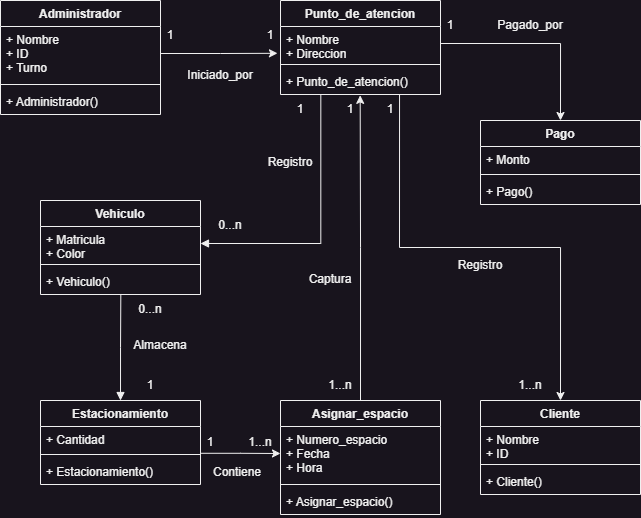

The diagram above was exported from draw.io. Its source (the exported page's mxGraphModel, read from the mxfile embedded in the PNG):
<mxGraphModel dx="1301" dy="621" grid="1" gridSize="10" guides="1" tooltips="1" connect="1" arrows="1" fold="1" page="1" pageScale="1" pageWidth="850" pageHeight="1100" math="0" shadow="0">
  <root>
    <mxCell id="0" />
    <mxCell id="1" parent="0" />
    <mxCell id="qqAKv3cSctP2lrrprUAE-10" value="Administrador" style="swimlane;fontStyle=1;align=center;verticalAlign=top;childLayout=stackLayout;horizontal=1;startSize=26;horizontalStack=0;resizeParent=1;resizeParentMax=0;resizeLast=0;collapsible=1;marginBottom=0;" vertex="1" parent="1">
      <mxGeometry x="120" y="80" width="160" height="114" as="geometry" />
    </mxCell>
    <mxCell id="qqAKv3cSctP2lrrprUAE-11" value="+ Nombre&#10;+ ID&#10;+ Turno&#10;" style="text;strokeColor=none;fillColor=none;align=left;verticalAlign=top;spacingLeft=4;spacingRight=4;overflow=hidden;rotatable=0;points=[[0,0.5],[1,0.5]];portConstraint=eastwest;" vertex="1" parent="qqAKv3cSctP2lrrprUAE-10">
      <mxGeometry y="26" width="160" height="54" as="geometry" />
    </mxCell>
    <mxCell id="qqAKv3cSctP2lrrprUAE-12" value="" style="line;strokeWidth=1;fillColor=none;align=left;verticalAlign=middle;spacingTop=-1;spacingLeft=3;spacingRight=3;rotatable=0;labelPosition=right;points=[];portConstraint=eastwest;strokeColor=inherit;" vertex="1" parent="qqAKv3cSctP2lrrprUAE-10">
      <mxGeometry y="80" width="160" height="8" as="geometry" />
    </mxCell>
    <mxCell id="qqAKv3cSctP2lrrprUAE-13" value="+ Administrador()" style="text;strokeColor=none;fillColor=none;align=left;verticalAlign=top;spacingLeft=4;spacingRight=4;overflow=hidden;rotatable=0;points=[[0,0.5],[1,0.5]];portConstraint=eastwest;" vertex="1" parent="qqAKv3cSctP2lrrprUAE-10">
      <mxGeometry y="88" width="160" height="26" as="geometry" />
    </mxCell>
    <mxCell id="qqAKv3cSctP2lrrprUAE-15" value="Punto_de_atencion" style="swimlane;fontStyle=1;align=center;verticalAlign=top;childLayout=stackLayout;horizontal=1;startSize=26;horizontalStack=0;resizeParent=1;resizeParentMax=0;resizeLast=0;collapsible=1;marginBottom=0;" vertex="1" parent="1">
      <mxGeometry x="400" y="80" width="160" height="94" as="geometry" />
    </mxCell>
    <mxCell id="qqAKv3cSctP2lrrprUAE-16" value="+ Nombre&#10;+ Direccion&#10;" style="text;strokeColor=none;fillColor=none;align=left;verticalAlign=top;spacingLeft=4;spacingRight=4;overflow=hidden;rotatable=0;points=[[0,0.5],[1,0.5]];portConstraint=eastwest;" vertex="1" parent="qqAKv3cSctP2lrrprUAE-15">
      <mxGeometry y="26" width="160" height="34" as="geometry" />
    </mxCell>
    <mxCell id="qqAKv3cSctP2lrrprUAE-17" value="" style="line;strokeWidth=1;fillColor=none;align=left;verticalAlign=middle;spacingTop=-1;spacingLeft=3;spacingRight=3;rotatable=0;labelPosition=right;points=[];portConstraint=eastwest;strokeColor=inherit;" vertex="1" parent="qqAKv3cSctP2lrrprUAE-15">
      <mxGeometry y="60" width="160" height="8" as="geometry" />
    </mxCell>
    <mxCell id="qqAKv3cSctP2lrrprUAE-18" value="+ Punto_de_atencion()" style="text;strokeColor=none;fillColor=none;align=left;verticalAlign=top;spacingLeft=4;spacingRight=4;overflow=hidden;rotatable=0;points=[[0,0.5],[1,0.5]];portConstraint=eastwest;" vertex="1" parent="qqAKv3cSctP2lrrprUAE-15">
      <mxGeometry y="68" width="160" height="26" as="geometry" />
    </mxCell>
    <mxCell id="qqAKv3cSctP2lrrprUAE-19" value="Vehiculo" style="swimlane;fontStyle=1;align=center;verticalAlign=top;childLayout=stackLayout;horizontal=1;startSize=26;horizontalStack=0;resizeParent=1;resizeParentMax=0;resizeLast=0;collapsible=1;marginBottom=0;" vertex="1" parent="1">
      <mxGeometry x="160" y="280" width="160" height="94" as="geometry" />
    </mxCell>
    <mxCell id="qqAKv3cSctP2lrrprUAE-20" value="+ Matricula&#10;+ Color&#10;" style="text;strokeColor=none;fillColor=none;align=left;verticalAlign=top;spacingLeft=4;spacingRight=4;overflow=hidden;rotatable=0;points=[[0,0.5],[1,0.5]];portConstraint=eastwest;" vertex="1" parent="qqAKv3cSctP2lrrprUAE-19">
      <mxGeometry y="26" width="160" height="34" as="geometry" />
    </mxCell>
    <mxCell id="qqAKv3cSctP2lrrprUAE-21" value="" style="line;strokeWidth=1;fillColor=none;align=left;verticalAlign=middle;spacingTop=-1;spacingLeft=3;spacingRight=3;rotatable=0;labelPosition=right;points=[];portConstraint=eastwest;strokeColor=inherit;" vertex="1" parent="qqAKv3cSctP2lrrprUAE-19">
      <mxGeometry y="60" width="160" height="8" as="geometry" />
    </mxCell>
    <mxCell id="qqAKv3cSctP2lrrprUAE-22" value="+ Vehiculo()" style="text;strokeColor=none;fillColor=none;align=left;verticalAlign=top;spacingLeft=4;spacingRight=4;overflow=hidden;rotatable=0;points=[[0,0.5],[1,0.5]];portConstraint=eastwest;" vertex="1" parent="qqAKv3cSctP2lrrprUAE-19">
      <mxGeometry y="68" width="160" height="26" as="geometry" />
    </mxCell>
    <mxCell id="qqAKv3cSctP2lrrprUAE-23" value="Pago" style="swimlane;fontStyle=1;align=center;verticalAlign=top;childLayout=stackLayout;horizontal=1;startSize=26;horizontalStack=0;resizeParent=1;resizeParentMax=0;resizeLast=0;collapsible=1;marginBottom=0;" vertex="1" parent="1">
      <mxGeometry x="600" y="200" width="160" height="84" as="geometry" />
    </mxCell>
    <mxCell id="qqAKv3cSctP2lrrprUAE-24" value="+ Monto" style="text;strokeColor=none;fillColor=none;align=left;verticalAlign=top;spacingLeft=4;spacingRight=4;overflow=hidden;rotatable=0;points=[[0,0.5],[1,0.5]];portConstraint=eastwest;" vertex="1" parent="qqAKv3cSctP2lrrprUAE-23">
      <mxGeometry y="26" width="160" height="24" as="geometry" />
    </mxCell>
    <mxCell id="qqAKv3cSctP2lrrprUAE-25" value="" style="line;strokeWidth=1;fillColor=none;align=left;verticalAlign=middle;spacingTop=-1;spacingLeft=3;spacingRight=3;rotatable=0;labelPosition=right;points=[];portConstraint=eastwest;strokeColor=inherit;" vertex="1" parent="qqAKv3cSctP2lrrprUAE-23">
      <mxGeometry y="50" width="160" height="8" as="geometry" />
    </mxCell>
    <mxCell id="qqAKv3cSctP2lrrprUAE-26" value="+ Pago()" style="text;strokeColor=none;fillColor=none;align=left;verticalAlign=top;spacingLeft=4;spacingRight=4;overflow=hidden;rotatable=0;points=[[0,0.5],[1,0.5]];portConstraint=eastwest;" vertex="1" parent="qqAKv3cSctP2lrrprUAE-23">
      <mxGeometry y="58" width="160" height="26" as="geometry" />
    </mxCell>
    <mxCell id="qqAKv3cSctP2lrrprUAE-44" style="edgeStyle=orthogonalEdgeStyle;rounded=0;orthogonalLoop=1;jettySize=auto;html=1;exitX=0.5;exitY=0;exitDx=0;exitDy=0;entryX=0.502;entryY=0.98;entryDx=0;entryDy=0;entryPerimeter=0;startArrow=block;startFill=1;endArrow=none;endFill=0;" edge="1" parent="1" source="qqAKv3cSctP2lrrprUAE-28" target="qqAKv3cSctP2lrrprUAE-22">
      <mxGeometry relative="1" as="geometry" />
    </mxCell>
    <mxCell id="qqAKv3cSctP2lrrprUAE-28" value="Estacionamiento" style="swimlane;fontStyle=1;align=center;verticalAlign=top;childLayout=stackLayout;horizontal=1;startSize=26;horizontalStack=0;resizeParent=1;resizeParentMax=0;resizeLast=0;collapsible=1;marginBottom=0;" vertex="1" parent="1">
      <mxGeometry x="160" y="480" width="160" height="84" as="geometry" />
    </mxCell>
    <mxCell id="qqAKv3cSctP2lrrprUAE-29" value="+ Cantidad" style="text;strokeColor=none;fillColor=none;align=left;verticalAlign=top;spacingLeft=4;spacingRight=4;overflow=hidden;rotatable=0;points=[[0,0.5],[1,0.5]];portConstraint=eastwest;" vertex="1" parent="qqAKv3cSctP2lrrprUAE-28">
      <mxGeometry y="26" width="160" height="24" as="geometry" />
    </mxCell>
    <mxCell id="qqAKv3cSctP2lrrprUAE-30" value="" style="line;strokeWidth=1;fillColor=none;align=left;verticalAlign=middle;spacingTop=-1;spacingLeft=3;spacingRight=3;rotatable=0;labelPosition=right;points=[];portConstraint=eastwest;strokeColor=inherit;" vertex="1" parent="qqAKv3cSctP2lrrprUAE-28">
      <mxGeometry y="50" width="160" height="8" as="geometry" />
    </mxCell>
    <mxCell id="qqAKv3cSctP2lrrprUAE-31" value="+ Estacionamiento()" style="text;strokeColor=none;fillColor=none;align=left;verticalAlign=top;spacingLeft=4;spacingRight=4;overflow=hidden;rotatable=0;points=[[0,0.5],[1,0.5]];portConstraint=eastwest;" vertex="1" parent="qqAKv3cSctP2lrrprUAE-28">
      <mxGeometry y="58" width="160" height="26" as="geometry" />
    </mxCell>
    <mxCell id="qqAKv3cSctP2lrrprUAE-43" style="edgeStyle=orthogonalEdgeStyle;rounded=0;orthogonalLoop=1;jettySize=auto;html=1;exitX=0.5;exitY=0;exitDx=0;exitDy=0;entryX=0.498;entryY=1.033;entryDx=0;entryDy=0;entryPerimeter=0;startArrow=none;startFill=0;endArrow=classic;endFill=1;" edge="1" parent="1" source="qqAKv3cSctP2lrrprUAE-32" target="qqAKv3cSctP2lrrprUAE-18">
      <mxGeometry relative="1" as="geometry" />
    </mxCell>
    <mxCell id="qqAKv3cSctP2lrrprUAE-32" value="Asignar_espacio" style="swimlane;fontStyle=1;align=center;verticalAlign=top;childLayout=stackLayout;horizontal=1;startSize=26;horizontalStack=0;resizeParent=1;resizeParentMax=0;resizeLast=0;collapsible=1;marginBottom=0;" vertex="1" parent="1">
      <mxGeometry x="400" y="480" width="160" height="114" as="geometry" />
    </mxCell>
    <mxCell id="qqAKv3cSctP2lrrprUAE-33" value="+ Numero_espacio&#10;+ Fecha&#10;+ Hora" style="text;strokeColor=none;fillColor=none;align=left;verticalAlign=top;spacingLeft=4;spacingRight=4;overflow=hidden;rotatable=0;points=[[0,0.5],[1,0.5]];portConstraint=eastwest;" vertex="1" parent="qqAKv3cSctP2lrrprUAE-32">
      <mxGeometry y="26" width="160" height="54" as="geometry" />
    </mxCell>
    <mxCell id="qqAKv3cSctP2lrrprUAE-34" value="" style="line;strokeWidth=1;fillColor=none;align=left;verticalAlign=middle;spacingTop=-1;spacingLeft=3;spacingRight=3;rotatable=0;labelPosition=right;points=[];portConstraint=eastwest;strokeColor=inherit;" vertex="1" parent="qqAKv3cSctP2lrrprUAE-32">
      <mxGeometry y="80" width="160" height="8" as="geometry" />
    </mxCell>
    <mxCell id="qqAKv3cSctP2lrrprUAE-35" value="+ Asignar_espacio()" style="text;strokeColor=none;fillColor=none;align=left;verticalAlign=top;spacingLeft=4;spacingRight=4;overflow=hidden;rotatable=0;points=[[0,0.5],[1,0.5]];portConstraint=eastwest;" vertex="1" parent="qqAKv3cSctP2lrrprUAE-32">
      <mxGeometry y="88" width="160" height="26" as="geometry" />
    </mxCell>
    <mxCell id="qqAKv3cSctP2lrrprUAE-47" style="edgeStyle=orthogonalEdgeStyle;rounded=0;orthogonalLoop=1;jettySize=auto;html=1;exitX=0.5;exitY=0;exitDx=0;exitDy=0;entryX=0.744;entryY=1.007;entryDx=0;entryDy=0;entryPerimeter=0;startArrow=classic;startFill=1;endArrow=none;endFill=0;" edge="1" parent="1" source="qqAKv3cSctP2lrrprUAE-36" target="qqAKv3cSctP2lrrprUAE-18">
      <mxGeometry relative="1" as="geometry" />
    </mxCell>
    <mxCell id="qqAKv3cSctP2lrrprUAE-36" value="Cliente" style="swimlane;fontStyle=1;align=center;verticalAlign=top;childLayout=stackLayout;horizontal=1;startSize=26;horizontalStack=0;resizeParent=1;resizeParentMax=0;resizeLast=0;collapsible=1;marginBottom=0;" vertex="1" parent="1">
      <mxGeometry x="600" y="480" width="160" height="94" as="geometry" />
    </mxCell>
    <mxCell id="qqAKv3cSctP2lrrprUAE-37" value="+ Nombre&#10;+ ID" style="text;strokeColor=none;fillColor=none;align=left;verticalAlign=top;spacingLeft=4;spacingRight=4;overflow=hidden;rotatable=0;points=[[0,0.5],[1,0.5]];portConstraint=eastwest;" vertex="1" parent="qqAKv3cSctP2lrrprUAE-36">
      <mxGeometry y="26" width="160" height="34" as="geometry" />
    </mxCell>
    <mxCell id="qqAKv3cSctP2lrrprUAE-38" value="" style="line;strokeWidth=1;fillColor=none;align=left;verticalAlign=middle;spacingTop=-1;spacingLeft=3;spacingRight=3;rotatable=0;labelPosition=right;points=[];portConstraint=eastwest;strokeColor=inherit;" vertex="1" parent="qqAKv3cSctP2lrrprUAE-36">
      <mxGeometry y="60" width="160" height="8" as="geometry" />
    </mxCell>
    <mxCell id="qqAKv3cSctP2lrrprUAE-39" value="+ Cliente()" style="text;strokeColor=none;fillColor=none;align=left;verticalAlign=top;spacingLeft=4;spacingRight=4;overflow=hidden;rotatable=0;points=[[0,0.5],[1,0.5]];portConstraint=eastwest;" vertex="1" parent="qqAKv3cSctP2lrrprUAE-36">
      <mxGeometry y="68" width="160" height="26" as="geometry" />
    </mxCell>
    <mxCell id="qqAKv3cSctP2lrrprUAE-40" style="edgeStyle=orthogonalEdgeStyle;rounded=0;orthogonalLoop=1;jettySize=auto;html=1;exitX=1;exitY=0.5;exitDx=0;exitDy=0;entryX=-0.019;entryY=0.788;entryDx=0;entryDy=0;entryPerimeter=0;" edge="1" parent="1" source="qqAKv3cSctP2lrrprUAE-11" target="qqAKv3cSctP2lrrprUAE-16">
      <mxGeometry relative="1" as="geometry" />
    </mxCell>
    <mxCell id="qqAKv3cSctP2lrrprUAE-41" style="edgeStyle=orthogonalEdgeStyle;rounded=0;orthogonalLoop=1;jettySize=auto;html=1;exitX=1;exitY=0.5;exitDx=0;exitDy=0;entryX=0.252;entryY=1.007;entryDx=0;entryDy=0;entryPerimeter=0;startArrow=block;startFill=1;endArrow=none;endFill=0;" edge="1" parent="1" source="qqAKv3cSctP2lrrprUAE-20" target="qqAKv3cSctP2lrrprUAE-18">
      <mxGeometry relative="1" as="geometry" />
    </mxCell>
    <mxCell id="qqAKv3cSctP2lrrprUAE-45" style="edgeStyle=orthogonalEdgeStyle;rounded=0;orthogonalLoop=1;jettySize=auto;html=1;exitX=0.998;exitY=1.116;exitDx=0;exitDy=0;entryX=0;entryY=0.5;entryDx=0;entryDy=0;startArrow=none;startFill=0;endArrow=classic;endFill=1;exitPerimeter=0;" edge="1" parent="1" source="qqAKv3cSctP2lrrprUAE-29" target="qqAKv3cSctP2lrrprUAE-33">
      <mxGeometry relative="1" as="geometry" />
    </mxCell>
    <mxCell id="qqAKv3cSctP2lrrprUAE-46" style="edgeStyle=orthogonalEdgeStyle;rounded=0;orthogonalLoop=1;jettySize=auto;html=1;exitX=1;exitY=0.5;exitDx=0;exitDy=0;entryX=0.5;entryY=0;entryDx=0;entryDy=0;startArrow=none;startFill=0;endArrow=classic;endFill=1;" edge="1" parent="1" source="qqAKv3cSctP2lrrprUAE-16" target="qqAKv3cSctP2lrrprUAE-23">
      <mxGeometry relative="1" as="geometry" />
    </mxCell>
    <mxCell id="qqAKv3cSctP2lrrprUAE-48" value="1" style="text;strokeColor=none;align=center;fillColor=none;html=1;verticalAlign=middle;whiteSpace=wrap;rounded=0;" vertex="1" parent="1">
      <mxGeometry x="300" y="507" width="60" height="30" as="geometry" />
    </mxCell>
    <mxCell id="qqAKv3cSctP2lrrprUAE-49" value="1...n" style="text;strokeColor=none;align=center;fillColor=none;html=1;verticalAlign=middle;whiteSpace=wrap;rounded=0;" vertex="1" parent="1">
      <mxGeometry x="350" y="507" width="60" height="30" as="geometry" />
    </mxCell>
    <mxCell id="qqAKv3cSctP2lrrprUAE-50" value="0...n" style="text;strokeColor=none;align=center;fillColor=none;html=1;verticalAlign=middle;whiteSpace=wrap;rounded=0;" vertex="1" parent="1">
      <mxGeometry x="240" y="374" width="60" height="30" as="geometry" />
    </mxCell>
    <mxCell id="qqAKv3cSctP2lrrprUAE-51" value="1" style="text;strokeColor=none;align=center;fillColor=none;html=1;verticalAlign=middle;whiteSpace=wrap;rounded=0;" vertex="1" parent="1">
      <mxGeometry x="240" y="450" width="60" height="30" as="geometry" />
    </mxCell>
    <mxCell id="qqAKv3cSctP2lrrprUAE-52" value="0...n" style="text;strokeColor=none;align=center;fillColor=none;html=1;verticalAlign=middle;whiteSpace=wrap;rounded=0;" vertex="1" parent="1">
      <mxGeometry x="320" y="290" width="60" height="30" as="geometry" />
    </mxCell>
    <mxCell id="qqAKv3cSctP2lrrprUAE-53" value="1" style="text;strokeColor=none;align=center;fillColor=none;html=1;verticalAlign=middle;whiteSpace=wrap;rounded=0;" vertex="1" parent="1">
      <mxGeometry x="390" y="174" width="60" height="30" as="geometry" />
    </mxCell>
    <mxCell id="qqAKv3cSctP2lrrprUAE-54" value="1" style="text;strokeColor=none;align=center;fillColor=none;html=1;verticalAlign=middle;whiteSpace=wrap;rounded=0;" vertex="1" parent="1">
      <mxGeometry x="260" y="100" width="60" height="30" as="geometry" />
    </mxCell>
    <mxCell id="qqAKv3cSctP2lrrprUAE-55" value="1" style="text;strokeColor=none;align=center;fillColor=none;html=1;verticalAlign=middle;whiteSpace=wrap;rounded=0;" vertex="1" parent="1">
      <mxGeometry x="360" y="100" width="60" height="30" as="geometry" />
    </mxCell>
    <mxCell id="qqAKv3cSctP2lrrprUAE-56" value="1...n" style="text;strokeColor=none;align=center;fillColor=none;html=1;verticalAlign=middle;whiteSpace=wrap;rounded=0;" vertex="1" parent="1">
      <mxGeometry x="430" y="450" width="60" height="30" as="geometry" />
    </mxCell>
    <mxCell id="qqAKv3cSctP2lrrprUAE-57" value="1" style="text;strokeColor=none;align=center;fillColor=none;html=1;verticalAlign=middle;whiteSpace=wrap;rounded=0;" vertex="1" parent="1">
      <mxGeometry x="440" y="174" width="60" height="30" as="geometry" />
    </mxCell>
    <mxCell id="qqAKv3cSctP2lrrprUAE-58" value="1" style="text;strokeColor=none;align=center;fillColor=none;html=1;verticalAlign=middle;whiteSpace=wrap;rounded=0;" vertex="1" parent="1">
      <mxGeometry x="480" y="174" width="60" height="30" as="geometry" />
    </mxCell>
    <mxCell id="qqAKv3cSctP2lrrprUAE-59" value="1" style="text;strokeColor=none;align=center;fillColor=none;html=1;verticalAlign=middle;whiteSpace=wrap;rounded=0;" vertex="1" parent="1">
      <mxGeometry x="540" y="90" width="60" height="30" as="geometry" />
    </mxCell>
    <mxCell id="qqAKv3cSctP2lrrprUAE-60" value="1...n" style="text;strokeColor=none;align=center;fillColor=none;html=1;verticalAlign=middle;whiteSpace=wrap;rounded=0;" vertex="1" parent="1">
      <mxGeometry x="620" y="450" width="60" height="30" as="geometry" />
    </mxCell>
    <mxCell id="qqAKv3cSctP2lrrprUAE-61" value="Almacena" style="text;strokeColor=none;align=center;fillColor=none;html=1;verticalAlign=middle;whiteSpace=wrap;rounded=0;" vertex="1" parent="1">
      <mxGeometry x="250" y="410" width="60" height="30" as="geometry" />
    </mxCell>
    <mxCell id="qqAKv3cSctP2lrrprUAE-62" value="Contiene" style="text;strokeColor=none;align=center;fillColor=none;html=1;verticalAlign=middle;whiteSpace=wrap;rounded=0;" vertex="1" parent="1">
      <mxGeometry x="327" y="537" width="60" height="30" as="geometry" />
    </mxCell>
    <mxCell id="qqAKv3cSctP2lrrprUAE-63" value="Captura" style="text;strokeColor=none;align=center;fillColor=none;html=1;verticalAlign=middle;whiteSpace=wrap;rounded=0;" vertex="1" parent="1">
      <mxGeometry x="420" y="344" width="60" height="30" as="geometry" />
    </mxCell>
    <mxCell id="qqAKv3cSctP2lrrprUAE-64" value="Registro" style="text;strokeColor=none;align=center;fillColor=none;html=1;verticalAlign=middle;whiteSpace=wrap;rounded=0;" vertex="1" parent="1">
      <mxGeometry x="380" y="227" width="60" height="30" as="geometry" />
    </mxCell>
    <mxCell id="qqAKv3cSctP2lrrprUAE-65" value="Iniciado_por" style="text;strokeColor=none;align=center;fillColor=none;html=1;verticalAlign=middle;whiteSpace=wrap;rounded=0;" vertex="1" parent="1">
      <mxGeometry x="310" y="140" width="60" height="30" as="geometry" />
    </mxCell>
    <mxCell id="qqAKv3cSctP2lrrprUAE-66" value="Pagado_por" style="text;strokeColor=none;align=center;fillColor=none;html=1;verticalAlign=middle;whiteSpace=wrap;rounded=0;" vertex="1" parent="1">
      <mxGeometry x="620" y="90" width="60" height="30" as="geometry" />
    </mxCell>
    <mxCell id="qqAKv3cSctP2lrrprUAE-67" value="Registro" style="text;strokeColor=none;align=center;fillColor=none;html=1;verticalAlign=middle;whiteSpace=wrap;rounded=0;" vertex="1" parent="1">
      <mxGeometry x="570" y="330" width="60" height="30" as="geometry" />
    </mxCell>
  </root>
</mxGraphModel>